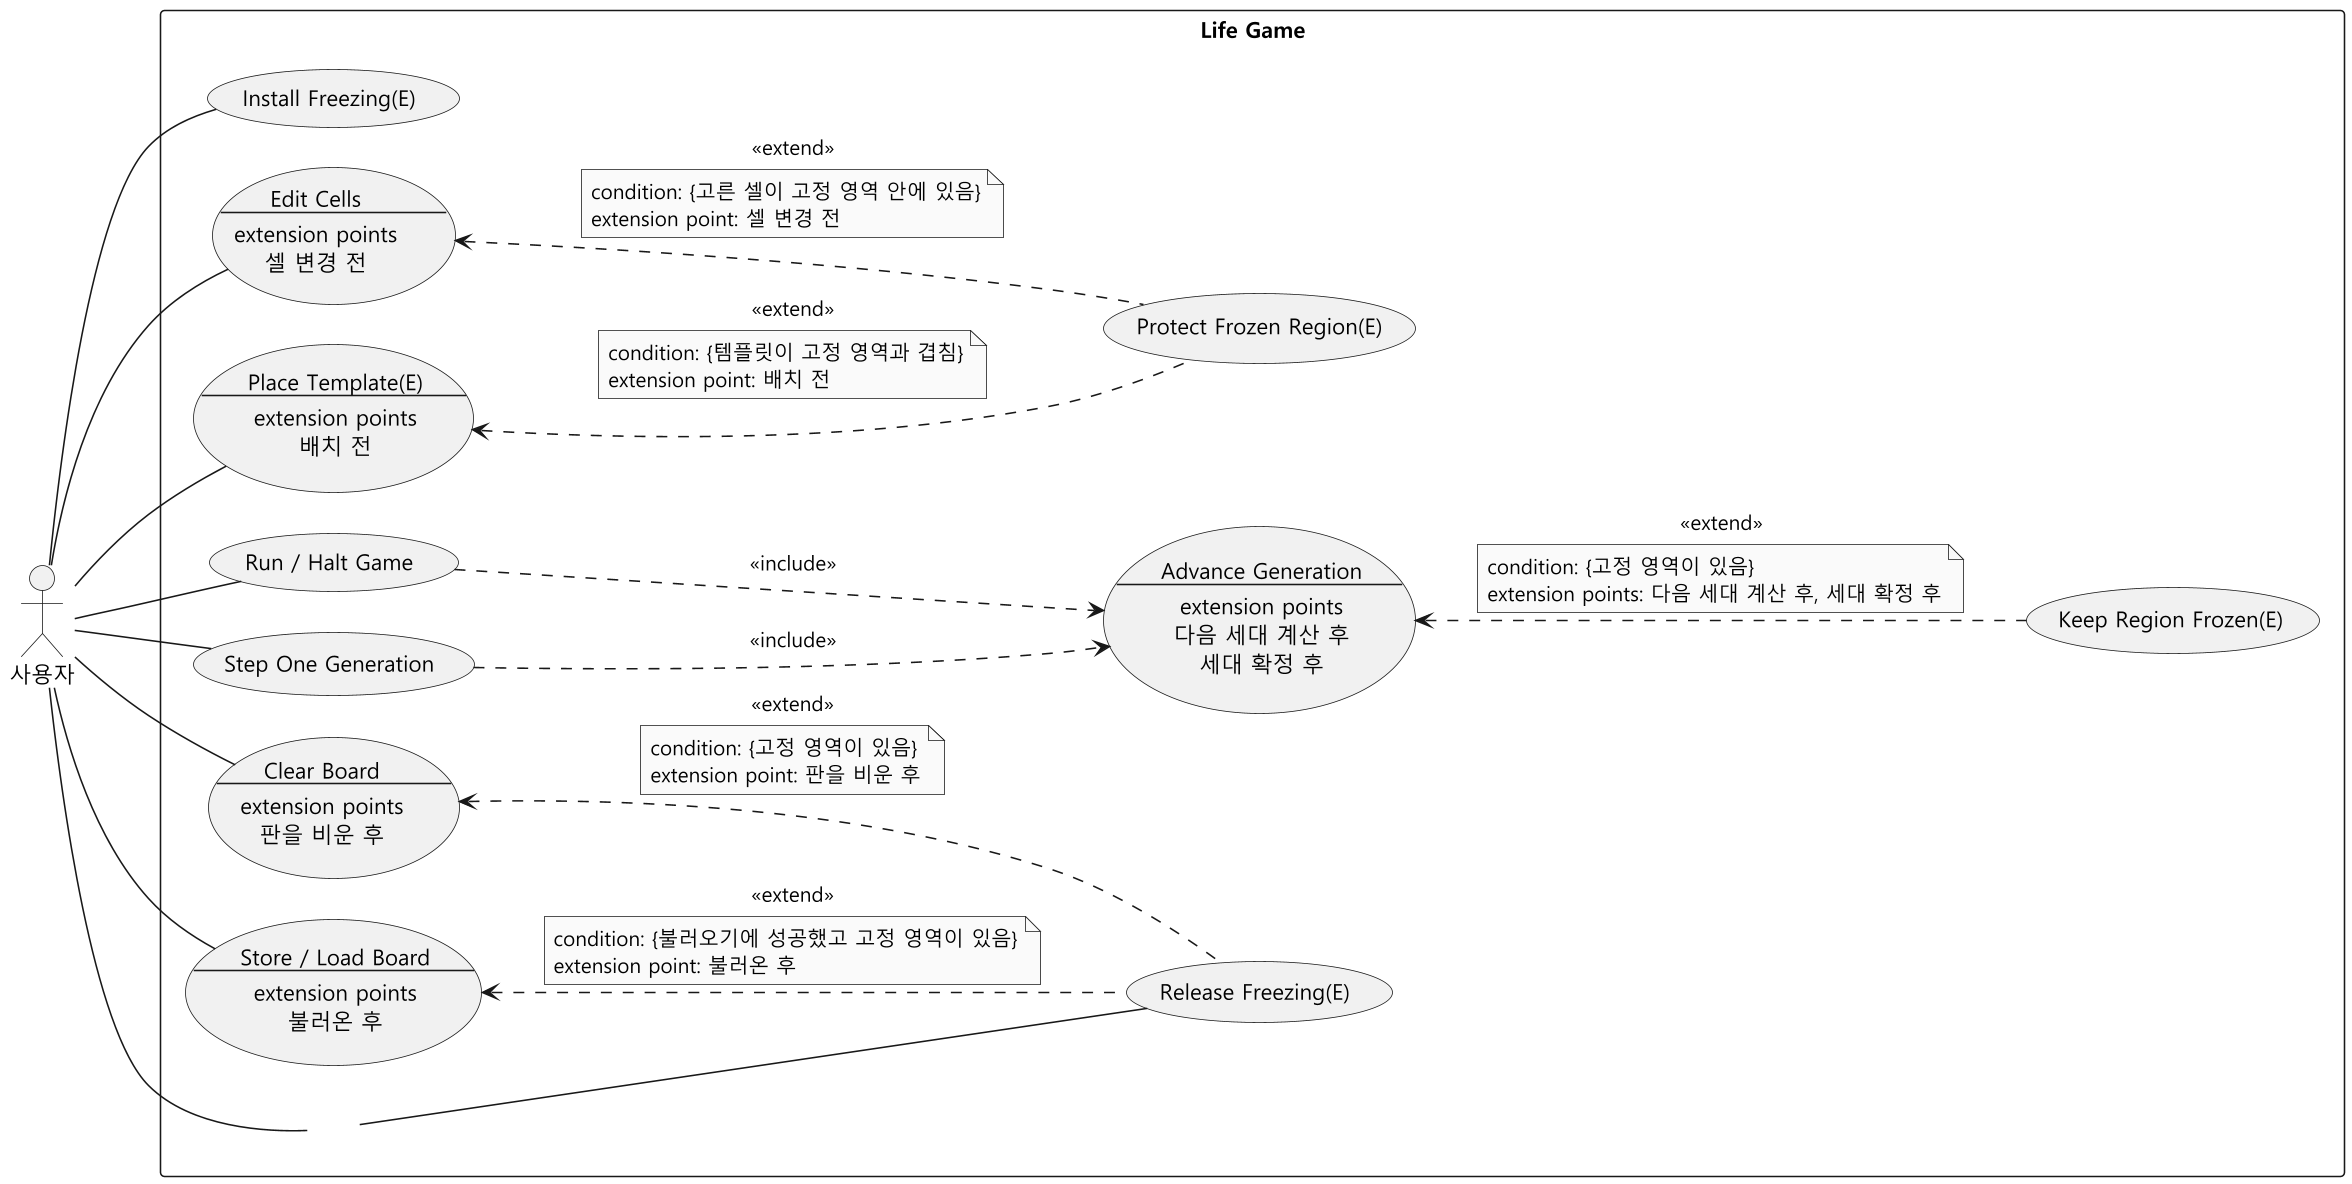

The diagram above was rendered by PlantUML. Its source (embedded in the PNG):
@startuml usecase-freezing
skinparam monochrome true
skinparam dpi 150
skinparam shadowing false
skinparam defaultFontName "Malgun Gothic"
skinparam usecaseBackgroundColor #F1F1F1
' 사용자를 왼쪽에 두어 사용자에서 오는 선이 상자 제목과 겹치지 않게 한다
left to right direction
skinparam nodesep 26
skinparam ranksep 70

actor "사용자" as User

rectangle "Life Game" {
  usecase "Install Freezing(E)" as Install
  usecase "Release Freezing(E)" as Release
  usecase Edit as "Edit Cells
--
extension points
셀 변경 전"
  ' 다른 기능(캡처·템플릿)의 유스케이스라 이름과 확장 지점만 둔다
  usecase Place as "Place Template(E)
--
extension points
배치 전"
  usecase "Run / Halt Game" as Run
  usecase "Step One Generation" as Step
  usecase Clear as "Clear Board
--
extension points
판을 비운 후"
  usecase Store as "Store / Load Board
--
extension points
불러온 후"
  usecase Advance as "Advance Generation
--
extension points
다음 세대 계산 후
세대 확정 후"
  ' 사용자와 Release Freezing(E)을 잇는 선이 경계 안으로 지나가게 하는 보이지 않는 점
  usecase " " as Via #white;line:white
  usecase "Keep Region Frozen(E)" as Keep
  usecase "Protect Frozen Region(E)" as Protect
}

User -- Install
User -- Via
Via -- Release
User -- Edit
User -- Place
User -- Run
User -- Step
User -- Clear
User -- Store

Run ..> Advance : <<include>>
Step ..> Advance : <<include>>

Advance <.. Keep : <<extend>>
note on link
  condition: {고정 영역이 있음}
  extension points: 다음 세대 계산 후, 세대 확정 후
end note

Edit <.. Protect : <<extend>>
note on link
  condition: {고른 셀이 고정 영역 안에 있음}
  extension point: 셀 변경 전
end note
Place <.. Protect : <<extend>>
note on link
  condition: {템플릿이 고정 영역과 겹침}
  extension point: 배치 전
end note

Clear <.. Release : <<extend>>
note on link
  condition: {고정 영역이 있음}
  extension point: 판을 비운 후
end note
Store <.. Release : <<extend>>
note on link
  condition: {불러오기에 성공했고 고정 영역이 있음}
  extension point: 불러온 후
end note
@enduml